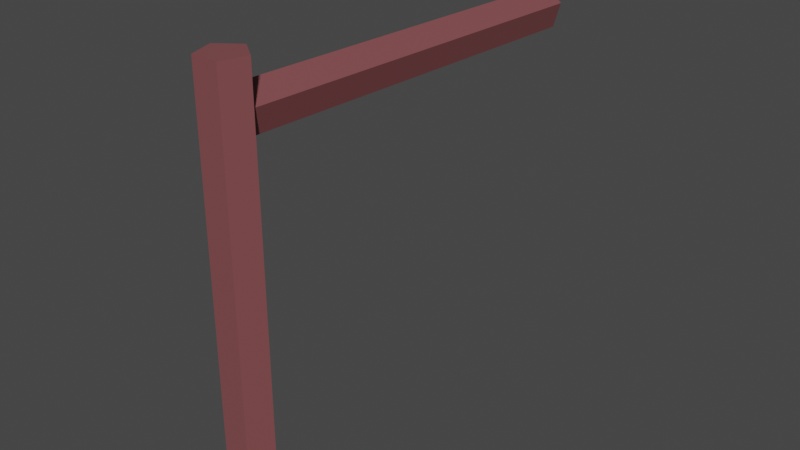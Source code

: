 # Source: Railing3.blend  (saved by Blender 3.3.6; exported with 4.5.12 LTS)
import bpy
from mathutils import Matrix  # noqa: F401  (used for matrix-valued properties, if any)

bpy.ops.wm.read_factory_settings(use_empty=True)
scene = bpy.context.scene
scene.name = 'Scene'

# ---- collections
col_collection = bpy.data.collections.new('Collection'); scene.collection.children.link(col_collection)

# ---- materials (node trees are filled in below, after node groups)
mat_material_001 = bpy.data.materials.new('Material.001')
mat_material_001.use_transparent_shadow = False

# ---- material node trees
mat_material_001.use_nodes = True; mat_material_001.node_tree.nodes.clear()
_N = mat_material_001.node_tree.nodes; _L = mat_material_001.node_tree.links
n0 = _N.new('ShaderNodeBsdfPrincipled'); n0.name = 'Principled BSDF'; n0.location = (10, 300)
n0.distribution = 'GGX'
n0.subsurface_method = 'RANDOM_WALK_SKIN'
n0.inputs[0].default_value = (0.227, 0.07227, 0.07619, 1.0)
n0.inputs[3].default_value = 1.45
n0.inputs[27].default_value = (0.0, 0.0, 0.0, 1.0)
n0.inputs[28].default_value = 1.0
n1 = _N.new('ShaderNodeOutputMaterial'); n1.name = 'Material Output'; n1.location = (300, 300)
_L.new(n0.outputs[0], n1.inputs[0])
n1.is_active_output = True

# ---- world
world_world = bpy.data.worlds.new('World'); scene.world = world_world
world_world.use_nodes = True; world_world.node_tree.nodes.clear()
_N = world_world.node_tree.nodes; _L = world_world.node_tree.links
n0 = _N.new('ShaderNodeOutputWorld'); n0.name = 'World Output'; n0.location = (300, 300)
n1 = _N.new('ShaderNodeBackground'); n1.name = 'Background'; n1.location = (10, 300)
n1.inputs[0].default_value = (0.05088, 0.05088, 0.05088, 1.0)
_L.new(n1.outputs[0], n0.inputs[0])
n0.is_active_output = True
world_world.color = (0.05088, 0.05088, 0.05088)
world_world.use_sun_shadow = False
world_world.sun_shadow_jitter_overblur = 0.0

# ---- meshes
me_cylinder_001 = bpy.data.meshes.new('Cylinder.001')
me_cylinder_001.from_pydata([(-1.169e-08, 0.1312, -0.04149), (-1.169e-08, 0.1312, 2.423), (0.1248, 0.04055, -0.04149), (0.1248, 0.04055, 2.423), (0.07713, -0.1062, -0.04149), (0.07713, -0.1062, 2.423), (-0.07713, -0.1062, -0.04149), (-0.07713, -0.1062, 2.423), (-0.1248, 0.04055, -0.04149), (-0.1248, 0.04055, 2.423), (-1.39e-08, -2.178, 2.238), (-1.39e-08, 0.2857, 2.311), (0.1484, -2.18, 2.329), (0.1484, 0.283, 2.402), (0.09169, -2.185, 2.475), (0.09169, 0.2786, 2.549), (-0.09169, -2.185, 2.475), (-0.09169, 0.2786, 2.549), (-0.1484, -2.18, 2.329), (-0.1484, 0.283, 2.402)], [], [(0, 1, 3, 2), (2, 3, 5, 4), (4, 5, 7, 6), (3, 1, 9, 7, 5), (6, 7, 9, 8), (8, 9, 1, 0), (0, 2, 4, 6, 8), (10, 11, 13, 12), (12, 13, 15, 14), (14, 15, 17, 16), (13, 11, 19, 17, 15), (16, 17, 19, 18), (18, 19, 11, 10), (10, 12, 14, 16, 18)])
_uv = me_cylinder_001.uv_layers.new(name='UVMap')
_uv.uv.foreach_set('vector', [1.0, 0.5, 1.0, 1.0, 0.8, 1.0, 0.8, 0.5, 0.8, 0.5, 0.8, 1.0, 0.6, 1.0, 0.6, 0.5, 0.6, 0.5, 0.6, 1.0, 0.4, 1.0, 0.4, 0.5, 0.4783, 0.3242, 0.25, 0.49, 0.02175, 0.3242, 0.1089, 0.05584, 0.3911, 0.05584, 0.4, 0.5, 0.4, 1.0, 0.2, 1.0, 0.2, 0.5, 0.2, 0.5, 0.2, 1.0, 2.98e-08, 1.0, 2.98e-08, 0.5, 0.75, 0.49, 0.9783, 0.3242, 0.8911, 0.05584, 0.6089, 0.05584, 0.5217, 0.3242, 1.0, 0.5, 1.0, 1.0, 0.8, 1.0, 0.8, 0.5, 0.8, 0.5, 0.8, 1.0, 0.6, 1.0, 0.6, 0.5, 0.6, 0.5, 0.6, 1.0, 0.4, 1.0, 0.4, 0.5, 0.4783, 0.3242, 0.25, 0.49, 0.02175, 0.3242, 0.1089, 0.05584, 0.3911, 0.05584, 0.4, 0.5, 0.4, 1.0, 0.2, 1.0, 0.2, 0.5, 0.2, 0.5, 0.2, 1.0, 2.98e-08, 1.0, 2.98e-08, 0.5, 0.75, 0.49, 0.9783, 0.3242, 0.8911, 0.05584, 0.6089, 0.05584, 0.5217, 0.3242])
me_cylinder_001.materials.append(mat_material_001)
me_cylinder_001.update()

# ---- objects
ob_cylinder_001 = bpy.data.objects.new('Cylinder.001', me_cylinder_001)

# ---- transforms, parenting, visibility, modifiers, constraints
ob_cylinder_001.location = (0.0, 2.433, 2.069)
ob_cylinder_001.rotation_euler = (1.541, -0.0, 0.0)
ob_cylinder_001.scale = (0.8412, 1.0, 1.0)

# ---- collection membership
col_collection.objects.link(ob_cylinder_001)

# ---- scene / render settings (as saved in the file)
scene.frame_start = 1; scene.frame_end = 250; scene.frame_set(1)
scene.render.engine = 'BLENDER_EEVEE_NEXT'
scene.cycles.sampling_pattern = 'TABULATED_SOBOL'
scene.cycles.use_light_tree = False
scene.view_settings.view_transform = 'Filmic'
bpy.context.view_layer.update()

# ---- added for rendering (the .blend has no active camera and no usable light): camera, sun
cam_auto = bpy.data.cameras.new('AutoCamera')
cam_auto.lens = 50.0
cam_auto.sensor_width = 36.0
cam_auto.clip_end = 1000.0
ob_auto_camera = bpy.data.objects.new('AutoCamera', cam_auto)
scene.collection.objects.link(ob_auto_camera)
ob_auto_camera.location = (3.41598, -2.9473, 3.88971)
ob_auto_camera.rotation_euler = (1.09748, -7.21219e-08, 0.694738)
scene.camera = ob_auto_camera
light_auto_sun = bpy.data.lights.new('AutoSun', 'SUN')
light_auto_sun.energy = 3.0
light_auto_sun.angle = 0.0523599
ob_auto_sun = bpy.data.objects.new('AutoSun', light_auto_sun)
scene.collection.objects.link(ob_auto_sun)
ob_auto_sun.rotation_euler = (0.872665, 0.174533, 0.523599)
bpy.context.view_layer.update()
